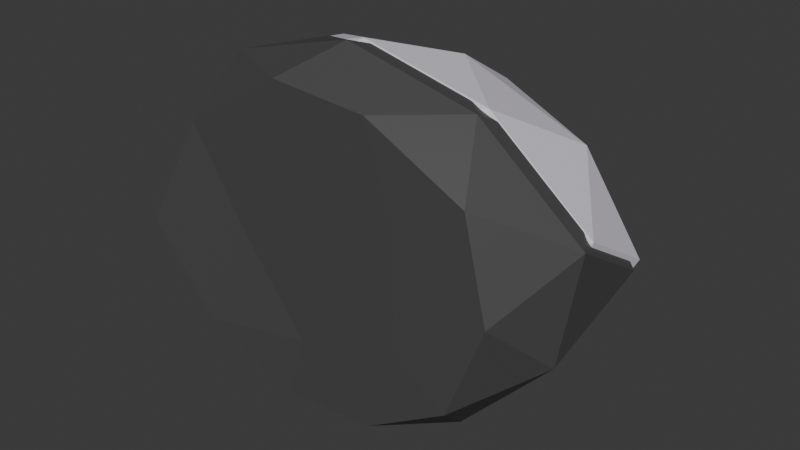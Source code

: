 # Source: snow_stone_3.blend  (saved by Blender 4.1.24; exported with 4.5.12 LTS)
import bpy
from mathutils import Matrix  # noqa: F401  (used for matrix-valued properties, if any)

bpy.ops.wm.read_factory_settings(use_empty=True)
scene = bpy.context.scene
scene.name = 'Scene'

# ---- collections
col_collection = bpy.data.collections.new('Collection'); scene.collection.children.link(col_collection)

# ---- materials (node trees are filled in below, after node groups)
mat_material_004 = bpy.data.materials.new('Material.004')
mat_material_004.use_transparent_shadow = False
mat_material_004.diffuse_color = (0.07323, 0.07323, 0.07323, 1.0)
mat_material_004.roughness = 0.5
mat_snow = bpy.data.materials.new('snow')
mat_snow.use_transparent_shadow = False
mat_snow.diffuse_color = (0.7643, 0.7295, 0.8, 1.0)
mat_snow.roughness = 0.5

# ---- material node trees
mat_material_004.use_nodes = True; mat_material_004.node_tree.nodes.clear()
_N = mat_material_004.node_tree.nodes; _L = mat_material_004.node_tree.links
n0 = _N.new('ShaderNodeBsdfPrincipled'); n0.name = 'Principled BSDF'; n0.location = (10, 300)
n0.inputs[0].default_value = (0.07323, 0.07323, 0.07323, 1.0)
n0.inputs[27].default_value = (0.0, 0.0, 0.0, 1.0)
n0.inputs[28].default_value = 1.0
n1 = _N.new('ShaderNodeOutputMaterial'); n1.name = 'Material Output'; n1.location = (300, 300)
n2 = _N.new('ShaderNodeNormalMap'); n2.name = 'Normal Map'; n2.location = (-300, -300)
n2.label = 'Normal/Map'
n2.inputs[0].default_value = 0.0
_L.new(n0.outputs[0], n1.inputs[0])
_L.new(n2.outputs[0], n0.inputs[5])
n1.is_active_output = True
mat_snow.use_nodes = True; mat_snow.node_tree.nodes.clear()
_N = mat_snow.node_tree.nodes; _L = mat_snow.node_tree.links
n0 = _N.new('ShaderNodeBsdfPrincipled'); n0.name = 'Principled BSDF'; n0.location = (10, 300)
n0.inputs[0].default_value = (0.7643, 0.7295, 0.8, 1.0)
n0.inputs[27].default_value = (0.0, 0.0, 0.0, 1.0)
n0.inputs[28].default_value = 1.0
n1 = _N.new('ShaderNodeOutputMaterial'); n1.name = 'Material Output'; n1.location = (300, 300)
n2 = _N.new('ShaderNodeNormalMap'); n2.name = 'Normal Map'; n2.location = (-300, -300)
n2.label = 'Normal/Map'
n2.inputs[0].default_value = 0.0
_L.new(n0.outputs[0], n1.inputs[0])
_L.new(n2.outputs[0], n0.inputs[5])
n1.is_active_output = True

# ---- world
world_world = bpy.data.worlds.new('World'); scene.world = world_world
world_world.use_nodes = True; world_world.node_tree.nodes.clear()
_N = world_world.node_tree.nodes; _L = world_world.node_tree.links
n0 = _N.new('ShaderNodeOutputWorld'); n0.name = 'World Output'; n0.location = (300, 300)
n1 = _N.new('ShaderNodeBackground'); n1.name = 'Background'; n1.location = (10, 300)
n1.inputs[0].default_value = (0.05088, 0.05088, 0.05088, 1.0)
_L.new(n1.outputs[0], n0.inputs[0])
n0.is_active_output = True
world_world.color = (0.05088, 0.05088, 0.05088)
world_world.use_sun_shadow = False
world_world.sun_shadow_jitter_overblur = 0.0

# ---- meshes
me_icosphere_003 = bpy.data.meshes.new('Icosphere.003')
me_icosphere_003.from_pydata([(-0.00108, 0.01709, -0.009456), (0.7982, 0.02527, 0.5163), (-0.2775, 0.01709, 0.8412), (-1.166, -0.03724, -0.1209), (-0.2775, 0.01709, -0.8601), (0.7225, 0.01709, -0.5352), (0.1572, 0.7761, 0.8412), (-0.9888, 0.7364, 0.5163), (-0.7838, 0.7491, -0.7528), (0.2869, 0.7794, -0.9892), (1.156, 0.8696, 0.005796), (0.09711, 1.215, 0.2624), (-0.1635, 0.01709, 0.4905), (0.4288, 0.01757, 0.2996), (0.2618, 0.01709, 0.7996), (0.9234, 0.02507, -0.009456), (0.4242, 0.01709, -0.3185), (-0.5405, 0.01709, -0.009456), (-0.8598, 0.01709, 0.4905), (-0.1635, 0.01709, -0.5095), (-0.7882, -0.02657, -0.599), (0.2618, 0.01709, -0.8185), (1.171, 0.3764, 0.3047), (1.069, 0.3657, -0.3131), (-0.0826, 0.3025, 0.9905), (0.6222, 0.3361, 0.7996), (-1.241, 0.3099, 0.2538), (-0.7941, 0.3025, 0.7996), (-0.6234, 0.3142, -0.9466), (-1.269, 0.2281, -0.5322), (0.5867, 0.3322, -0.8185), (0.006916, 0.3322, -1.082), (0.8071, 0.8907, 0.4957), (-0.6075, 0.7351, 0.7996), (-1.0, 0.8325, -0.06163), (-0.2309, 0.8578, -1.115), (0.7697, 0.8849, -0.5046), (0.1157, 1.209, 0.5898), (0.6494, 1.189, 0.09113), (-0.4845, 1.13, 0.3645), (-0.3958, 1.09, -0.3889), (0.1859, 1.111, -0.5964)], [], [(0, 13, 12), (1, 13, 15), (0, 12, 17), (0, 17, 19), (0, 19, 16), (1, 15, 22), (2, 14, 24), (3, 18, 26), (4, 20, 28), (5, 21, 30), (1, 22, 25), (2, 24, 27), (3, 26, 29), (4, 28, 31), (5, 30, 23), (6, 32, 37), (7, 33, 39), (8, 34, 40), (9, 35, 41), (10, 36, 38), (12, 14, 2), (12, 13, 14), (13, 1, 14), (15, 16, 5), (15, 13, 16), (13, 0, 16), (17, 18, 3), (17, 12, 18), (12, 2, 18), (19, 20, 4), (19, 17, 20), (17, 3, 20), (16, 21, 5), (16, 19, 21), (19, 4, 21), (22, 23, 10), (22, 15, 23), (15, 5, 23), (24, 25, 6), (24, 14, 25), (14, 1, 25), (26, 27, 7), (26, 18, 27), (18, 2, 27), (28, 29, 8), (28, 20, 29), (20, 3, 29), (30, 31, 9), (30, 21, 31), (21, 4, 31), (25, 32, 6), (25, 22, 32), (22, 10, 32), (27, 33, 7), (27, 24, 33), (24, 6, 33), (29, 34, 8), (29, 26, 34), (26, 7, 34), (31, 35, 9), (31, 28, 35), (28, 8, 35), (23, 36, 10), (23, 30, 36), (30, 9, 36), (37, 38, 11), (37, 32, 38), (32, 10, 38), (39, 37, 11), (39, 33, 37), (33, 6, 37), (40, 39, 11), (40, 34, 39), (34, 7, 39), (41, 40, 11), (41, 35, 40), (35, 8, 40), (38, 41, 11), (38, 36, 41), (36, 9, 41)])
me_icosphere_003.polygons.foreach_set('use_smooth', [True] * 80)
_k = set([(1, 14), (1, 15), (1, 22), (1, 25), (2, 14), (2, 18), (2, 24), (2, 27), (3, 18), (3, 20), (3, 26), (3, 29), (4, 19), (4, 20), (4, 21), (4, 28), (4, 31), (5, 15), (5, 16), (5, 21), (5, 23), (5, 30), (6, 24), (6, 25), (6, 32), (6, 33), (6, 37), (7, 26), (7, 27), (7, 33), (7, 34), (7, 39), (8, 28), (8, 29), (8, 34), (8, 35), (8, 40), (9, 30), (9, 31), (9, 35), (9, 36), (9, 41), (10, 22), (10, 23), (10, 32), (10, 36), (10, 38), (11, 37), (11, 38), (11, 39), (11, 40), (11, 41), (13, 14), (13, 16), (14, 24), (14, 25), (15, 22), (15, 23), (17, 18), (17, 19), (17, 20), (18, 26), (18, 27), (19, 20), (20, 28), (20, 29), (21, 30), (21, 31), (22, 23), (22, 25), (22, 32), (23, 30), (23, 36), (24, 25), (24, 27), (24, 33), (25, 32), (26, 27), (26, 29), (26, 34), (27, 33), (28, 29), (28, 31), (28, 35), (29, 34), (30, 31), (30, 36), (31, 35), (32, 37), (32, 38), (33, 37), (33, 39), (34, 39), (34, 40), (35, 40), (35, 41), (36, 38), (36, 41), (37, 38), (37, 39), (38, 41), (39, 40), (40, 41)])
me_icosphere_003.attributes.new('sharp_edge', 'BOOLEAN', 'EDGE').data.foreach_set('value', [ (min(e.vertices), max(e.vertices)) in _k for e in me_icosphere_003.edges])
me_icosphere_003.materials.append(mat_material_004)
me_icosphere_003.update()
me_icosphere_003.normals_split_custom_set([tuple(v) for v in zip(*[iter([0.0002981, -1.0, 0.0002161, 0.000686, -1.0, 0.0001002, 0.0002235, -1.0, -7.255e-05, 0.01799, -0.9998, 0.004824, 0.01624, -0.9999, 0.001568, 0.01186, -0.9999, 0.01038, 0.0002981, -1.0, 0.0002161, 0.0002235, -1.0, -7.255e-05, -7.078e-14, -1.0, -7.763e-08, 0.0002981, -1.0, 0.0002161, -7.078e-14, -1.0, -7.763e-08, -6.426e-10, -1.0, -7.297e-08, 0.0002981, -1.0, 0.0002161, -6.426e-10, -1.0, -7.297e-08, 0.0001323, -1.0, 0.000182, 0.7261, -0.6655, 0.1731, 0.7261, -0.6655, 0.1731, 0.7261, -0.6655, 0.1731, 0.06676, -0.498, 0.8646, 0.06676, -0.498, 0.8646, 0.06676, -0.498, 0.8646, -0.7021, -0.5865, 0.4039, -0.7021, -0.5865, 0.4039, -0.7021, -0.5865, 0.4039, -0.3256, -0.5934, -0.7361, -0.3256, -0.5934, -0.7361, -0.3256, -0.5934, -0.7361, 0.4609, -0.4752, -0.7496, 0.4609, -0.4752, -0.7496, 0.4609, -0.4752, -0.7496, 0.6559, -0.2708, 0.7046, 0.6559, -0.2708, 0.7046, 0.6559, -0.2708, 0.7046, -0.2463, -0.312, 0.9176, -0.2463, -0.312, 0.9176, -0.2463, -0.312, 0.9176, -0.9597, -0.2739, 0.06305, -0.9597, -0.2739, 0.06305, -0.9597, -0.2739, 0.06305, -0.1741, -0.4568, -0.8724, -0.1741, -0.4568, -0.8724, -0.1741, -0.4568, -0.8724, 0.7031, -0.2833, -0.6522, 0.7031, -0.2833, -0.6522, 0.7031, -0.2833, -0.6522, 0.3374, 0.4969, 0.7995, 0.3374, 0.4969, 0.7995, 0.3374, 0.4969, 0.7995, -0.4055, 0.7307, 0.5492, -0.4055, 0.7307, 0.5492, -0.4055, 0.7307, 0.5492, -0.4926, 0.8322, -0.2547, -0.4926, 0.8322, -0.2547, -0.4926, 0.8322, -0.2547, 0.2588, 0.7694, -0.584, 0.2588, 0.7694, -0.584, 0.2588, 0.7694, -0.584, 0.4643, 0.8232, -0.3266, 0.4643, 0.8232, -0.3266, 0.4643, 0.8232, -0.3266, 0.0002235, -1.0, -7.255e-05, 8.402e-05, -1.0, -0.0001157, 5.592e-10, -1.0, -7.841e-08, 0.0002235, -1.0, -7.255e-05, 0.000686, -1.0, 0.0001002, 8.402e-05, -1.0, -0.0001157, 0.01624, -0.9999, 0.001568, 0.01799, -0.9998, 0.004824, 0.01789, -0.9998, 0.004999, 0.01186, -0.9999, 0.01038, 0.0153, -0.9999, 0.00111, 0.008631, -0.9999, 0.01188, 0.01186, -0.9999, 0.01038, 0.01624, -0.9999, 0.001568, 0.0153, -0.9999, 0.00111, 0.000686, -1.0, 0.0001002, 0.0002981, -1.0, 0.0002161, 0.0001323, -1.0, 0.000182, 0.07922, -0.996, 0.04077, 0.07762, -0.9957, 0.04958, 0.07768, -0.9958, 0.04924, -7.078e-14, -1.0, -7.763e-08, 0.0002235, -1.0, -7.255e-05, -1.823e-13, -1.0, -7.539e-08, 0.0002235, -1.0, -7.255e-05, 5.592e-10, -1.0, -7.841e-08, -1.823e-13, -1.0, -7.539e-08, 0.07308, -0.997, -0.02375, 0.07308, -0.997, -0.02375, 0.07308, -0.997, -0.02375, 0.06287, -0.9969, 0.0474, 0.06287, -0.9969, 0.0474, 0.06287, -0.9969, 0.0474, 0.07922, -0.996, 0.04077, 0.07768, -0.9958, 0.04924, 0.07928, -0.996, 0.04044, 0.0001323, -1.0, 0.000182, -4.754e-10, -1.0, -7.146e-08, 1.674e-09, -1.0, -7.073e-08, 0.0001323, -1.0, 0.000182, -6.426e-10, -1.0, -7.297e-08, -4.754e-10, -1.0, -7.146e-08, -6.426e-10, -1.0, -7.297e-08, -1.196e-09, -1.0, -6.062e-08, -4.754e-10, -1.0, -7.146e-08, 0.9847, -0.06792, -0.1606, 0.9847, -0.06792, -0.1606, 0.9847, -0.06792, -0.1606, 0.8628, -0.4876, -0.1333, 0.8628, -0.4876, -0.1333, 0.8628, -0.4876, -0.1333, 0.7644, -0.5792, -0.2832, 0.7644, -0.5792, -0.2832, 0.7644, -0.5792, -0.2832, 0.2498, 0.1739, 0.9525, 0.2498, 0.1739, 0.9525, 0.2498, 0.1739, 0.9525, 0.2629, -0.297, 0.918, 0.2629, -0.297, 0.918, 0.2629, -0.297, 0.918, 0.4174, -0.4716, 0.7768, 0.4174, -0.4716, 0.7768, 0.4174, -0.4716, 0.7768, -0.7718, 0.0666, 0.6323, -0.7718, 0.0666, 0.6323, -0.7718, 0.0666, 0.6323, -0.6947, -0.4488, 0.5622, -0.6947, -0.4488, 0.5622, -0.6947, -0.4488, 0.5622, -0.4011, -0.6288, 0.6661, -0.4011, -0.6288, 0.6661, -0.4011, -0.6288, 0.6661, -0.5484, 0.1633, -0.8201, -0.5484, 0.1633, -0.8201, -0.5484, 0.1633, -0.8201, -0.3957, -0.555, -0.7317, -0.3957, -0.555, -0.7317, -0.3957, -0.555, -0.7317, -0.4727, -0.7896, -0.3913, -0.4727, -0.7896, -0.3913, -0.4727, -0.7896, -0.3913, 0.4126, -0.07015, -0.9082, 0.4126, -0.07015, -0.9082, 0.4126, -0.07015, -0.9082, 0.3805, -0.3923, -0.8375, 0.3805, -0.3923, -0.8375, 0.3805, -0.3923, -0.8375, 0.06096, -0.6106, -0.7896, 0.06096, -0.6106, -0.7896, 0.06096, -0.6106, -0.7896, 0.395, 0.3366, 0.8548, 0.395, 0.3366, 0.8548, 0.395, 0.3366, 0.8548, 0.6507, 0.1863, 0.7361, 0.6507, 0.1863, 0.7361, 0.6507, 0.1863, 0.7361, 0.7712, 0.3466, 0.534, 0.7712, 0.3466, 0.534, 0.7712, 0.3466, 0.534, -0.5771, 0.2489, 0.7778, -0.5771, 0.2489, 0.7778, -0.5771, 0.2489, 0.7778, -0.2576, 0.1111, 0.9598, -0.2576, 0.1111, 0.9598, -0.2576, 0.1111, 0.9598, -0.06901, 0.3317, 0.9409, -0.06901, 0.3317, 0.9409, -0.06901, 0.3317, 0.9409, -0.7579, 0.5758, -0.3068, -0.7579, 0.5758, -0.3068, -0.7579, 0.5758, -0.3068, -0.9107, 0.4129, -0.01024, -0.9107, 0.4129, -0.01024, -0.9107, 0.4129, -0.01024, -0.8816, 0.4626, 0.09427, -0.8816, 0.4626, 0.09427, -0.8816, 0.4626, 0.09427, 0.2435, 0.04826, -0.9687, 0.2435, 0.04826, -0.9687, 0.2435, 0.04826, -0.9687, -0.2031, -0.1537, -0.967, -0.2031, -0.1537, -0.967, -0.2031, -0.1537, -0.967, -0.5629, 0.1543, -0.812, -0.5629, 0.1543, -0.812, -0.5629, 0.1543, -0.812, 0.7787, 0.2342, -0.582, 0.7787, 0.2342, -0.582, 0.7787, 0.2342, -0.582, 0.7095, 0.1554, -0.6874, 0.7095, 0.1554, -0.6874, 0.7095, 0.1554, -0.6874, 0.6767, 0.1812, -0.7136, 0.6767, 0.1812, -0.7136, 0.6767, 0.1812, -0.7136, 0.05044, 0.9986, 0.0145, 0.05044, 0.9986, 0.0145, 0.05044, 0.9986, 0.0145, 0.4256, 0.7995, 0.4239, 0.4256, 0.7995, 0.4239, 0.4256, 0.7995, 0.4239, 0.5411, 0.7636, 0.3523, 0.5411, 0.7636, 0.3523, 0.5411, 0.7636, 0.3523, -0.1389, 0.99, 0.0251, -0.1389, 0.99, 0.0251, -0.1389, 0.99, 0.0251, -0.3177, 0.7448, 0.5868, -0.3177, 0.7448, 0.5868, -0.3177, 0.7448, 0.5868, -0.07369, 0.4957, 0.8654, -0.07369, 0.4957, 0.8654, -0.07369, 0.4957, 0.8654, -0.1551, 0.9854, -0.07084, -0.1551, 0.9854, -0.07084, -0.1551, 0.9854, -0.07084, -0.435, 0.895, -0.09897, -0.435, 0.895, -0.09897, -0.435, 0.895, -0.09897, -0.5817, 0.8004, 0.1446, -0.5817, 0.8004, 0.1446, -0.5817, 0.8004, 0.1446, -0.08163, 0.9885, -0.127, -0.08163, 0.9885, -0.127, -0.08163, 0.9885, -0.127, -0.1527, 0.9307, -0.3323, -0.1527, 0.9307, -0.3323, -0.1527, 0.9307, -0.3323, -0.4019, 0.8418, -0.3604, -0.4019, 0.8418, -0.3604, -0.4019, 0.8418, -0.3604, 0.009032, 0.9929, -0.1182, 0.009032, 0.9929, -0.1182, 0.009032, 0.9929, -0.1182, 0.3862, 0.8508, -0.3564, 0.3862, 0.8508, -0.3564, 0.3862, 0.8508, -0.3564, 0.377, 0.7528, -0.5396, 0.377, 0.7528, -0.5396, 0.377, 0.7528, -0.5396])] * 3)])
me_icosphere_008 = bpy.data.meshes.new('Icosphere.008')
me_icosphere_008.from_pydata([(-0.0009811, 0.1354, -0.00331), (0.7983, 0.1436, 0.5224), (-0.2774, 0.1354, 0.8473), (-1.166, 0.08112, -0.1148), (-0.2774, 0.1354, -0.854), (0.7226, 0.1354, -0.529), (0.1573, 0.8944, 0.8473), (-0.9887, 0.8548, 0.5224), (-0.7837, 0.8674, -0.7467), (0.287, 0.8978, -0.9831), (1.156, 0.988, 0.01194), (0.09721, 1.333, 0.2685), (-0.1634, 0.1354, 0.4967), (0.4288, 0.1359, 0.3057), (0.2619, 0.1354, 0.8057), (0.9235, 0.1434, -0.00331), (0.4243, 0.1354, -0.3123), (-0.5404, 0.1354, -0.00331), (-0.8597, 0.1354, 0.4967), (-0.1634, 0.1354, -0.5033), (-0.7881, 0.09179, -0.5929), (0.2619, 0.1354, -0.8123), (1.171, 0.4948, 0.3108), (1.069, 0.4841, -0.307), (-0.0825, 0.4209, 0.9967), (0.6223, 0.4544, 0.8057), (-1.241, 0.4283, 0.2599), (-0.794, 0.4209, 0.8057), (-0.6233, 0.4326, -0.9405), (-1.269, 0.3464, -0.526), (0.5868, 0.4506, -0.8123), (0.007015, 0.4506, -1.076), (0.8072, 1.009, 0.5019), (-0.6074, 0.8534, 0.8057), (-1.0, 0.9509, -0.05548), (-0.2308, 0.9761, -1.109), (0.7698, 1.003, -0.4985), (0.1158, 1.327, 0.5959), (0.6495, 1.307, 0.09728), (-0.4844, 1.249, 0.3707), (-0.3957, 1.208, -0.3828), (0.186, 1.23, -0.5903)], [], [(0, 13, 12), (1, 13, 15), (0, 12, 17), (0, 17, 19), (0, 19, 16), (1, 15, 22), (2, 14, 24), (3, 18, 26), (4, 20, 28), (5, 21, 30), (1, 22, 25), (2, 24, 27), (3, 26, 29), (4, 28, 31), (5, 30, 23), (6, 32, 37), (7, 33, 39), (8, 34, 40), (9, 35, 41), (10, 36, 38), (12, 14, 2), (12, 13, 14), (13, 1, 14), (15, 16, 5), (15, 13, 16), (13, 0, 16), (17, 18, 3), (17, 12, 18), (12, 2, 18), (19, 20, 4), (19, 17, 20), (17, 3, 20), (16, 21, 5), (16, 19, 21), (19, 4, 21), (22, 23, 10), (22, 15, 23), (15, 5, 23), (24, 25, 6), (24, 14, 25), (14, 1, 25), (26, 27, 7), (26, 18, 27), (18, 2, 27), (28, 29, 8), (28, 20, 29), (20, 3, 29), (30, 31, 9), (30, 21, 31), (21, 4, 31), (25, 32, 6), (25, 22, 32), (22, 10, 32), (27, 33, 7), (27, 24, 33), (24, 6, 33), (29, 34, 8), (29, 26, 34), (26, 7, 34), (31, 35, 9), (31, 28, 35), (28, 8, 35), (23, 36, 10), (23, 30, 36), (30, 9, 36), (37, 38, 11), (37, 32, 38), (32, 10, 38), (39, 37, 11), (39, 33, 37), (33, 6, 37), (40, 39, 11), (40, 34, 39), (34, 7, 39), (41, 40, 11), (41, 35, 40), (35, 8, 40), (38, 41, 11), (38, 36, 41), (36, 9, 41)])
me_icosphere_008.polygons.foreach_set('use_smooth', [True] * 80)
_k = set([(1, 14), (1, 15), (1, 22), (1, 25), (2, 14), (2, 18), (2, 24), (2, 27), (3, 18), (3, 20), (3, 26), (3, 29), (4, 19), (4, 20), (4, 21), (4, 28), (4, 31), (5, 15), (5, 16), (5, 21), (5, 23), (5, 30), (6, 24), (6, 25), (6, 32), (6, 33), (6, 37), (7, 26), (7, 27), (7, 33), (7, 34), (7, 39), (8, 28), (8, 29), (8, 34), (8, 35), (8, 40), (9, 30), (9, 31), (9, 35), (9, 36), (9, 41), (10, 22), (10, 23), (10, 32), (10, 36), (10, 38), (11, 37), (11, 38), (11, 39), (11, 40), (11, 41), (13, 14), (13, 16), (14, 24), (14, 25), (15, 22), (15, 23), (17, 18), (17, 19), (17, 20), (18, 26), (18, 27), (19, 20), (20, 28), (20, 29), (21, 30), (21, 31), (22, 23), (22, 25), (22, 32), (23, 30), (23, 36), (24, 25), (24, 27), (24, 33), (25, 32), (26, 27), (26, 29), (26, 34), (27, 33), (28, 29), (28, 31), (28, 35), (29, 34), (30, 31), (30, 36), (31, 35), (32, 37), (32, 38), (33, 37), (33, 39), (34, 39), (34, 40), (35, 40), (35, 41), (36, 38), (36, 41), (37, 38), (37, 39), (38, 41), (39, 40), (40, 41)])
me_icosphere_008.attributes.new('sharp_edge', 'BOOLEAN', 'EDGE').data.foreach_set('value', [ (min(e.vertices), max(e.vertices)) in _k for e in me_icosphere_008.edges])
me_icosphere_008.materials.append(mat_snow)
me_icosphere_008.update()
me_icosphere_008.normals_split_custom_set([tuple(v) for v in zip(*[iter([0.0002981, -1.0, 0.0002162, 0.000686, -1.0, 0.0001004, 0.0002235, -1.0, -7.246e-05, 0.01799, -0.9998, 0.004824, 0.01624, -0.9999, 0.001568, 0.01186, -0.9999, 0.01039, 0.0002981, -1.0, 0.0002162, 0.0002235, -1.0, -7.246e-05, 2.831e-14, -1.0, 3.336e-08, 0.0002981, -1.0, 0.0002162, 2.831e-14, -1.0, 3.336e-08, 1.646e-09, -1.0, 6.241e-08, 0.0002981, -1.0, 0.0002162, 1.646e-09, -1.0, 6.241e-08, 0.0001323, -1.0, 0.0001821, 0.7261, -0.6655, 0.1731, 0.7261, -0.6655, 0.1731, 0.7261, -0.6655, 0.1731, 0.06676, -0.498, 0.8646, 0.06676, -0.498, 0.8646, 0.06676, -0.498, 0.8646, -0.7021, -0.5865, 0.4039, -0.7021, -0.5865, 0.4039, -0.7021, -0.5865, 0.4039, -0.3256, -0.5934, -0.7361, -0.3256, -0.5934, -0.7361, -0.3256, -0.5934, -0.7361, 0.4609, -0.4752, -0.7496, 0.4609, -0.4752, -0.7496, 0.4609, -0.4752, -0.7496, 0.6559, -0.2708, 0.7046, 0.6559, -0.2708, 0.7046, 0.6559, -0.2708, 0.7046, -0.2463, -0.312, 0.9176, -0.2463, -0.312, 0.9176, -0.2463, -0.312, 0.9176, -0.9597, -0.2739, 0.06305, -0.9597, -0.2739, 0.06305, -0.9597, -0.2739, 0.06305, -0.1741, -0.4568, -0.8724, -0.1741, -0.4568, -0.8724, -0.1741, -0.4568, -0.8724, 0.7031, -0.2833, -0.6522, 0.7031, -0.2833, -0.6522, 0.7031, -0.2833, -0.6522, 0.3374, 0.4969, 0.7995, 0.3374, 0.4969, 0.7995, 0.3374, 0.4969, 0.7995, -0.4055, 0.7307, 0.5492, -0.4055, 0.7307, 0.5492, -0.4055, 0.7307, 0.5492, -0.4926, 0.8322, -0.2547, -0.4926, 0.8322, -0.2547, -0.4926, 0.8322, -0.2547, 0.2588, 0.7694, -0.584, 0.2588, 0.7694, -0.584, 0.2588, 0.7694, -0.584, 0.4643, 0.8232, -0.3266, 0.4643, 0.8232, -0.3266, 0.4643, 0.8232, -0.3266, 0.0002235, -1.0, -7.246e-05, 8.403e-05, -1.0, -0.0001156, 1.574e-09, -1.0, 3.78e-08, 0.0002235, -1.0, -7.246e-05, 0.000686, -1.0, 0.0001004, 8.403e-05, -1.0, -0.0001156, 0.01624, -0.9999, 0.001568, 0.01799, -0.9998, 0.004824, 0.01789, -0.9998, 0.004999, 0.01186, -0.9999, 0.01039, 0.0153, -0.9999, 0.00111, 0.008631, -0.9999, 0.01188, 0.01186, -0.9999, 0.01039, 0.01624, -0.9999, 0.001568, 0.0153, -0.9999, 0.00111, 0.000686, -1.0, 0.0001004, 0.0002981, -1.0, 0.0002162, 0.0001323, -1.0, 0.0001821, 0.07922, -0.996, 0.04077, 0.07762, -0.9957, 0.04958, 0.07768, -0.9958, 0.04924, 2.831e-14, -1.0, 3.336e-08, 0.0002235, -1.0, -7.246e-05, 8.211e-14, -1.0, 0.0, 0.0002235, -1.0, -7.246e-05, 1.574e-09, -1.0, 3.78e-08, 8.211e-14, -1.0, 0.0, 0.07308, -0.997, -0.02375, 0.07308, -0.997, -0.02375, 0.07308, -0.997, -0.02375, 0.06287, -0.9969, 0.0474, 0.06287, -0.9969, 0.0474, 0.06287, -0.9969, 0.0474, 0.07922, -0.996, 0.04077, 0.07768, -0.9958, 0.04924, 0.07928, -0.996, 0.04044, 0.0001323, -1.0, 0.0001821, -5.44e-09, -1.0, 7.748e-08, -2.29e-08, -1.0, 8.083e-08, 0.0001323, -1.0, 0.0001821, 1.646e-09, -1.0, 6.241e-08, -5.44e-09, -1.0, 7.748e-08, 1.646e-09, -1.0, 6.241e-08, 2.161e-08, -1.0, 1.617e-07, -5.44e-09, -1.0, 7.748e-08, 0.9847, -0.06792, -0.1606, 0.9847, -0.06792, -0.1606, 0.9847, -0.06792, -0.1606, 0.8628, -0.4876, -0.1333, 0.8628, -0.4876, -0.1333, 0.8628, -0.4876, -0.1333, 0.7644, -0.5792, -0.2832, 0.7644, -0.5792, -0.2832, 0.7644, -0.5792, -0.2832, 0.2498, 0.1739, 0.9525, 0.2498, 0.1739, 0.9525, 0.2498, 0.1739, 0.9525, 0.2629, -0.297, 0.918, 0.2629, -0.297, 0.918, 0.2629, -0.297, 0.918, 0.4174, -0.4716, 0.7768, 0.4174, -0.4716, 0.7768, 0.4174, -0.4716, 0.7768, -0.7718, 0.0666, 0.6323, -0.7718, 0.0666, 0.6323, -0.7718, 0.0666, 0.6323, -0.6947, -0.4488, 0.5622, -0.6947, -0.4488, 0.5622, -0.6947, -0.4488, 0.5622, -0.4011, -0.6288, 0.6661, -0.4011, -0.6288, 0.6661, -0.4011, -0.6288, 0.6661, -0.5484, 0.1633, -0.8201, -0.5484, 0.1633, -0.8201, -0.5484, 0.1633, -0.8201, -0.3957, -0.555, -0.7317, -0.3957, -0.555, -0.7317, -0.3957, -0.555, -0.7317, -0.4727, -0.7896, -0.3913, -0.4727, -0.7896, -0.3913, -0.4727, -0.7896, -0.3913, 0.4126, -0.07015, -0.9082, 0.4126, -0.07015, -0.9082, 0.4126, -0.07015, -0.9082, 0.3805, -0.3923, -0.8375, 0.3805, -0.3923, -0.8375, 0.3805, -0.3923, -0.8375, 0.06096, -0.6107, -0.7896, 0.06096, -0.6107, -0.7896, 0.06096, -0.6107, -0.7896, 0.395, 0.3366, 0.8548, 0.395, 0.3366, 0.8548, 0.395, 0.3366, 0.8548, 0.6507, 0.1863, 0.7361, 0.6507, 0.1863, 0.7361, 0.6507, 0.1863, 0.7361, 0.7712, 0.3466, 0.534, 0.7712, 0.3466, 0.534, 0.7712, 0.3466, 0.534, -0.5771, 0.2489, 0.7778, -0.5771, 0.2489, 0.7778, -0.5771, 0.2489, 0.7778, -0.2576, 0.1111, 0.9598, -0.2576, 0.1111, 0.9598, -0.2576, 0.1111, 0.9598, -0.06901, 0.3317, 0.9409, -0.06901, 0.3317, 0.9409, -0.06901, 0.3317, 0.9409, -0.7579, 0.5758, -0.3068, -0.7579, 0.5758, -0.3068, -0.7579, 0.5758, -0.3068, -0.9107, 0.4129, -0.01024, -0.9107, 0.4129, -0.01024, -0.9107, 0.4129, -0.01024, -0.8816, 0.4626, 0.09427, -0.8816, 0.4626, 0.09427, -0.8816, 0.4626, 0.09427, 0.2435, 0.04826, -0.9687, 0.2435, 0.04826, -0.9687, 0.2435, 0.04826, -0.9687, -0.2031, -0.1537, -0.967, -0.2031, -0.1537, -0.967, -0.2031, -0.1537, -0.967, -0.5629, 0.1543, -0.812, -0.5629, 0.1543, -0.812, -0.5629, 0.1543, -0.812, 0.7787, 0.2342, -0.582, 0.7787, 0.2342, -0.582, 0.7787, 0.2342, -0.582, 0.7095, 0.1554, -0.6874, 0.7095, 0.1554, -0.6874, 0.7095, 0.1554, -0.6874, 0.6767, 0.1812, -0.7136, 0.6767, 0.1812, -0.7136, 0.6767, 0.1812, -0.7136, 0.05044, 0.9986, 0.0145, 0.05044, 0.9986, 0.0145, 0.05044, 0.9986, 0.0145, 0.4256, 0.7995, 0.4239, 0.4256, 0.7995, 0.4239, 0.4256, 0.7995, 0.4239, 0.5411, 0.7636, 0.3523, 0.5411, 0.7636, 0.3523, 0.5411, 0.7636, 0.3523, -0.1389, 0.99, 0.0251, -0.1389, 0.99, 0.0251, -0.1389, 0.99, 0.0251, -0.3177, 0.7448, 0.5868, -0.3177, 0.7448, 0.5868, -0.3177, 0.7448, 0.5868, -0.07369, 0.4957, 0.8654, -0.07369, 0.4957, 0.8654, -0.07369, 0.4957, 0.8654, -0.1551, 0.9854, -0.07084, -0.1551, 0.9854, -0.07084, -0.1551, 0.9854, -0.07084, -0.435, 0.895, -0.09897, -0.435, 0.895, -0.09897, -0.435, 0.895, -0.09897, -0.5817, 0.8004, 0.1446, -0.5817, 0.8004, 0.1446, -0.5817, 0.8004, 0.1446, -0.08163, 0.9885, -0.127, -0.08163, 0.9885, -0.127, -0.08163, 0.9885, -0.127, -0.1527, 0.9307, -0.3323, -0.1527, 0.9307, -0.3323, -0.1527, 0.9307, -0.3323, -0.4019, 0.8418, -0.3604, -0.4019, 0.8418, -0.3604, -0.4019, 0.8418, -0.3604, 0.009032, 0.9929, -0.1182, 0.009032, 0.9929, -0.1182, 0.009032, 0.9929, -0.1182, 0.3862, 0.8508, -0.3564, 0.3862, 0.8508, -0.3564, 0.3862, 0.8508, -0.3564, 0.377, 0.7528, -0.5396, 0.377, 0.7528, -0.5396, 0.377, 0.7528, -0.5396])] * 3)])

# ---- objects
ob_icosphere_003 = bpy.data.objects.new('Icosphere.003', me_icosphere_003)
ob_caillouhiver1 = bpy.data.objects.new('CaillouHiver1', me_icosphere_008)

# ---- transforms, parenting, visibility, modifiers, constraints
ob_icosphere_003.parent = ob_caillouhiver1
ob_icosphere_003.matrix_parent_inverse = Matrix(((3.076, -0.0, 0.0, 1.399e-12), (-0.0, 3.076, -0.0, 2.238e-11), (-0.0, -0.0, 3.076, 1.432e-09), (-0.0, 0.0, -0.0, 1.0)))
ob_icosphere_003.location = (6.167e-13, 9.242e-10, -4.655e-10)
ob_icosphere_003.scale = (0.3324, 0.3324, 0.3324)
ob_icosphere_003.color = (0.8, 0.8, 0.8, 1.0)
ob_caillouhiver1.location = (-4.547e-13, -7.276e-12, -4.657e-10)
ob_caillouhiver1.scale = (0.3251, 0.3251, 0.3251)
ob_caillouhiver1.color = (0.8, 0.8, 0.8, 1.0)

# ---- collection membership
col_collection.objects.link(ob_icosphere_003)
col_collection.objects.link(ob_caillouhiver1)

# ---- scene / render settings (as saved in the file)
scene.frame_start = 1; scene.frame_end = 250; scene.frame_set(1)
scene.render.engine = 'BLENDER_EEVEE_NEXT'
scene.cycles.sampling_pattern = 'TABULATED_SOBOL'
scene.eevee.ray_tracing_options.trace_max_roughness = 0.0
bpy.context.view_layer.update()

# ---- added for rendering (the .blend has no active camera and no usable light): camera, sun
cam_auto = bpy.data.cameras.new('AutoCamera')
cam_auto.lens = 50.0
cam_auto.sensor_width = 36.0
cam_auto.clip_end = 1000.0
ob_auto_camera = bpy.data.objects.new('AutoCamera', cam_auto)
scene.collection.objects.link(ob_auto_camera)
ob_auto_camera.location = (1.057, -1.07757, 0.837925)
ob_auto_camera.rotation_euler = (1.09748, -7.21219e-08, 0.694738)
scene.camera = ob_auto_camera
light_auto_sun = bpy.data.lights.new('AutoSun', 'SUN')
light_auto_sun.energy = 3.0
light_auto_sun.angle = 0.0523599
ob_auto_sun = bpy.data.objects.new('AutoSun', light_auto_sun)
scene.collection.objects.link(ob_auto_sun)
ob_auto_sun.rotation_euler = (0.872665, 0.174533, 0.523599)
bpy.context.view_layer.update()
